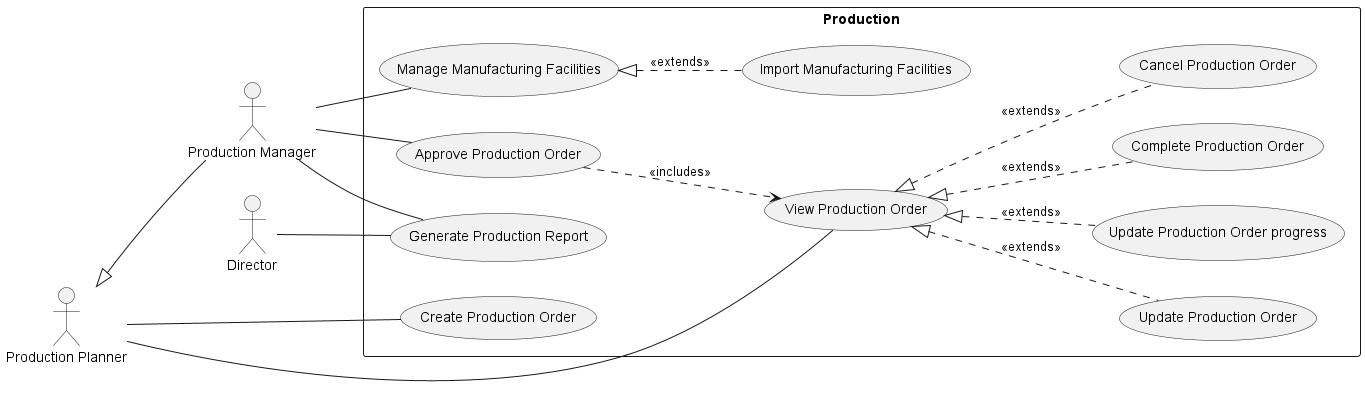

The diagram above was rendered by PlantUML. Its source (embedded in the PNG):
@startuml production
left to right direction

:Production Planner: as pp
:Production Manager: as pm
pp <|-- pm

:Director: as d

rectangle Production {
  pp -- (View Production Order)
  pp -- (Create Production Order)
  (View Production Order) <|.. (Update Production Order) : <<extends>>
  (View Production Order) <|.. (Update Production Order progress) : <<extends>>
  (View Production Order) <|.. (Complete Production Order) : <<extends>>
  (View Production Order) <|.. (Cancel Production Order) : <<extends>>

  pm -- (Approve Production Order)
  (Approve Production Order) ..> (View Production Order) : <<includes>>

  pm -- (Manage Manufacturing Facilities)
  (Manage Manufacturing Facilities) <|.. (Import Manufacturing Facilities) : <<extends>>
  pm -- (Generate Production Report)
  d -- (Generate Production Report)
}
@enduml